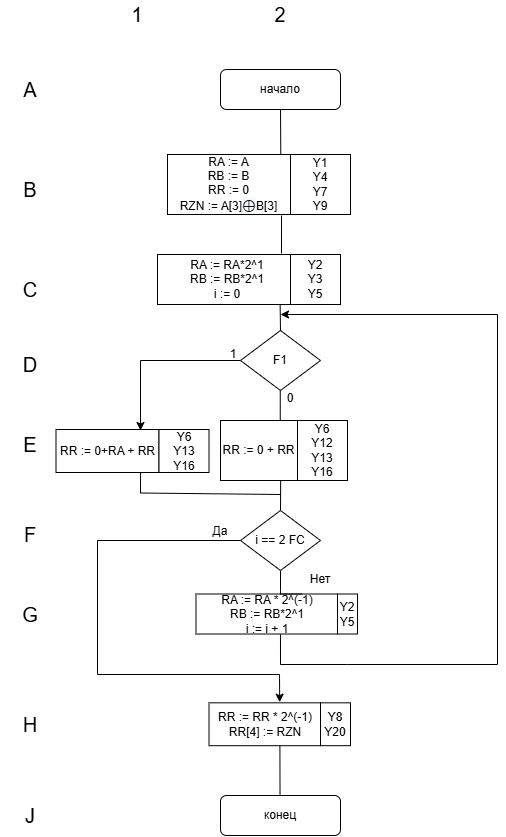

The diagram above was exported from draw.io. Its source (the exported page's mxGraphModel, read from the mxfile embedded in the PNG):
<mxGraphModel dx="1963" dy="709" grid="1" gridSize="10" guides="1" tooltips="1" connect="1" arrows="1" fold="1" page="1" pageScale="1" pageWidth="827" pageHeight="1169" math="0" shadow="0">
  <root>
    <mxCell id="0" />
    <mxCell id="1" parent="0" />
    <mxCell id="6BE3cReO0odgkbeyqsVE-1" parent="1" style="rounded=1;whiteSpace=wrap;html=1;" value="начало" vertex="1">
      <mxGeometry height="40" width="120" x="402.9984339021381" y="85.00107833059212" as="geometry" />
    </mxCell>
    <mxCell id="6BE3cReO0odgkbeyqsVE-2" edge="1" parent="1" style="endArrow=none;html=1;rounded=0;entryX=0.921;entryY=-0.002;entryDx=0;entryDy=0;entryPerimeter=0;endFill=0;" target="6BE3cReO0odgkbeyqsVE-35" value="">
      <mxGeometry height="50" relative="1" width="50" as="geometry">
        <mxPoint x="462.9984339021381" y="125.00107833059212" as="sourcePoint" />
        <mxPoint x="462.9984339021381" y="165.00107833059212" as="targetPoint" />
      </mxGeometry>
    </mxCell>
    <mxCell id="6BE3cReO0odgkbeyqsVE-3" parent="1" style="text;html=1;strokeColor=none;fillColor=none;align=center;verticalAlign=middle;whiteSpace=wrap;rounded=0;" value="&lt;font style=&quot;font-size: 20px;&quot;&gt;1&lt;/font&gt;" vertex="1">
      <mxGeometry height="30" width="60" x="289.9984339021381" y="15.001078330592122" as="geometry" />
    </mxCell>
    <mxCell id="6BE3cReO0odgkbeyqsVE-4" parent="1" style="text;html=1;strokeColor=none;fillColor=none;align=center;verticalAlign=middle;whiteSpace=wrap;rounded=0;" value="&lt;font style=&quot;font-size: 20px;&quot;&gt;2&lt;/font&gt;" vertex="1">
      <mxGeometry height="30" width="60" x="432.9984339021381" y="15.001078330592122" as="geometry" />
    </mxCell>
    <mxCell id="6BE3cReO0odgkbeyqsVE-5" parent="1" style="text;html=1;strokeColor=none;fillColor=none;align=center;verticalAlign=middle;whiteSpace=wrap;rounded=0;" value="&lt;font style=&quot;font-size: 20px;&quot;&gt;A&lt;/font&gt;" vertex="1">
      <mxGeometry height="30" width="60" x="182.99843390213812" y="90.00107833059212" as="geometry" />
    </mxCell>
    <mxCell id="6BE3cReO0odgkbeyqsVE-6" parent="1" style="text;html=1;strokeColor=none;fillColor=none;align=center;verticalAlign=middle;whiteSpace=wrap;rounded=0;" value="&lt;font style=&quot;font-size: 20px;&quot;&gt;B&lt;/font&gt;" vertex="1">
      <mxGeometry height="30" width="60" x="182.99843390213812" y="190.00107833059212" as="geometry" />
    </mxCell>
    <mxCell id="6BE3cReO0odgkbeyqsVE-7" parent="1" style="text;html=1;strokeColor=none;fillColor=none;align=center;verticalAlign=middle;whiteSpace=wrap;rounded=0;" value="&lt;font style=&quot;font-size: 20px;&quot;&gt;C&lt;/font&gt;" vertex="1">
      <mxGeometry height="30" width="60" x="182.99843390213812" y="290.0010783305921" as="geometry" />
    </mxCell>
    <mxCell id="6BE3cReO0odgkbeyqsVE-8" parent="1" style="text;html=1;strokeColor=none;fillColor=none;align=center;verticalAlign=middle;whiteSpace=wrap;rounded=0;" value="&lt;font style=&quot;font-size: 20px;&quot;&gt;D&lt;/font&gt;" vertex="1">
      <mxGeometry height="30" width="60" x="182.99843390213812" y="365.0010783305921" as="geometry" />
    </mxCell>
    <mxCell id="6BE3cReO0odgkbeyqsVE-9" parent="1" style="text;html=1;strokeColor=none;fillColor=none;align=center;verticalAlign=middle;whiteSpace=wrap;rounded=0;" value="&lt;font style=&quot;font-size: 20px;&quot;&gt;E&lt;/font&gt;" vertex="1">
      <mxGeometry height="30" width="60" x="182.99843390213812" y="445.0010783305921" as="geometry" />
    </mxCell>
    <mxCell id="6BE3cReO0odgkbeyqsVE-10" parent="1" style="text;html=1;strokeColor=none;fillColor=none;align=center;verticalAlign=middle;whiteSpace=wrap;rounded=0;" value="&lt;font style=&quot;font-size: 20px;&quot;&gt;F&lt;/font&gt;" vertex="1">
      <mxGeometry height="30" width="60" x="182.99843390213812" y="535.001078330592" as="geometry" />
    </mxCell>
    <mxCell id="6BE3cReO0odgkbeyqsVE-11" parent="1" style="text;html=1;strokeColor=none;fillColor=none;align=center;verticalAlign=middle;whiteSpace=wrap;rounded=0;" value="&lt;font style=&quot;font-size: 20px;&quot;&gt;G&lt;/font&gt;" vertex="1">
      <mxGeometry height="30" width="60" x="182.99843390213812" y="614.501078330592" as="geometry" />
    </mxCell>
    <mxCell id="6BE3cReO0odgkbeyqsVE-12" parent="1" style="rounded=0;whiteSpace=wrap;html=1;" value="&lt;div&gt;&lt;span style=&quot;background-color: transparent; color: light-dark(rgb(0, 0, 0), rgb(255, 255, 255));&quot;&gt;RA := RA*2^1&lt;/span&gt;&lt;/div&gt;&lt;div&gt;RB := RB*2^1&lt;/div&gt;&lt;div&gt;i := 0&lt;/div&gt;" vertex="1">
      <mxGeometry height="50" width="140" x="340" y="270" as="geometry" />
    </mxCell>
    <mxCell id="6BE3cReO0odgkbeyqsVE-13" parent="1" style="rhombus;whiteSpace=wrap;html=1;" value="F1" vertex="1">
      <mxGeometry height="60" width="80" x="422.9984339021381" y="346.001078330592" as="geometry" />
    </mxCell>
    <mxCell id="6BE3cReO0odgkbeyqsVE-14" edge="1" parent="1" style="endArrow=none;html=1;rounded=0;entryX=0.776;entryY=-0.006;entryDx=0;entryDy=0;entryPerimeter=0;endFill=0;" target="6BE3cReO0odgkbeyqsVE-15" value="">
      <mxGeometry height="50" relative="1" width="50" as="geometry">
        <mxPoint x="462.7584339021381" y="406.001078330592" as="sourcePoint" />
        <mxPoint x="462.7584339021381" y="446.001078330592" as="targetPoint" />
      </mxGeometry>
    </mxCell>
    <mxCell id="6BE3cReO0odgkbeyqsVE-15" parent="1" style="rounded=0;whiteSpace=wrap;html=1;" value="RR := 0 + RR" vertex="1">
      <mxGeometry height="60" width="77" x="403" y="436" as="geometry" />
    </mxCell>
    <mxCell id="6BE3cReO0odgkbeyqsVE-16" parent="1" style="text;html=1;whiteSpace=wrap;strokeColor=none;fillColor=none;align=center;verticalAlign=middle;rounded=0;" value="1" vertex="1">
      <mxGeometry height="10" width="50" x="391.4984339021381" y="365.001078330592" as="geometry" />
    </mxCell>
    <mxCell id="6BE3cReO0odgkbeyqsVE-17" edge="1" parent="1" style="endArrow=classic;html=1;rounded=0;exitX=0;exitY=0.5;exitDx=0;exitDy=0;" value="">
      <mxGeometry height="50" relative="1" width="50" as="geometry">
        <Array as="points">
          <mxPoint x="322.9984339021381" y="376.001078330592" />
        </Array>
        <mxPoint x="422.9984339021381" y="376.001078330592" as="sourcePoint" />
        <mxPoint x="322.9984339021381" y="446.001078330592" as="targetPoint" />
      </mxGeometry>
    </mxCell>
    <mxCell id="6BE3cReO0odgkbeyqsVE-18" parent="1" style="text;html=1;whiteSpace=wrap;strokeColor=none;fillColor=none;align=center;verticalAlign=middle;rounded=0;" value="0" vertex="1">
      <mxGeometry height="15" width="40" x="452.9984339021381" y="406.001078330592" as="geometry" />
    </mxCell>
    <mxCell id="6BE3cReO0odgkbeyqsVE-19" parent="1" style="rounded=0;whiteSpace=wrap;html=1;" value="RR := 0+RA + RR" vertex="1">
      <mxGeometry height="43" width="103" x="238.5" y="445" as="geometry" />
    </mxCell>
    <mxCell id="6BE3cReO0odgkbeyqsVE-21" parent="1" style="rounded=0;whiteSpace=wrap;html=1;" value="RA := RA * 2^(-1)&lt;div&gt;RB := RB*2^1&lt;/div&gt;&lt;div&gt;i := i + 1&lt;/div&gt;" vertex="1">
      <mxGeometry height="40" width="141.5" x="378.5" y="609.5" as="geometry" />
    </mxCell>
    <mxCell id="6BE3cReO0odgkbeyqsVE-23" edge="1" parent="1" source="6BE3cReO0odgkbeyqsVE-19" style="endArrow=none;html=1;rounded=0;exitX=0.821;exitY=1.011;exitDx=0;exitDy=0;exitPerimeter=0;endFill=0;" value="">
      <mxGeometry height="50" relative="1" width="50" as="geometry">
        <Array as="points">
          <mxPoint x="322.9984339021381" y="508.501078330592" />
          <mxPoint x="463" y="510" />
        </Array>
        <mxPoint x="323" y="500" as="sourcePoint" />
        <mxPoint x="463" y="510" as="targetPoint" />
      </mxGeometry>
    </mxCell>
    <mxCell id="B6auU978heRrjEzERoek-4" edge="1" parent="1" source="6BE3cReO0odgkbeyqsVE-24" style="edgeStyle=orthogonalEdgeStyle;rounded=0;orthogonalLoop=1;jettySize=auto;html=1;entryX=0.75;entryY=0;entryDx=0;entryDy=0;endArrow=none;endFill=0;" target="6BE3cReO0odgkbeyqsVE-21">
      <mxGeometry relative="1" as="geometry">
        <Array as="points">
          <mxPoint x="463" y="606" />
          <mxPoint x="463" y="606" />
        </Array>
      </mxGeometry>
    </mxCell>
    <mxCell id="6BE3cReO0odgkbeyqsVE-24" parent="1" style="rhombus;whiteSpace=wrap;html=1;" value="i == 2 FC" vertex="1">
      <mxGeometry height="60" width="80" x="422.9984339021381" y="526.001078330592" as="geometry" />
    </mxCell>
    <mxCell id="6BE3cReO0odgkbeyqsVE-30" parent="1" style="rounded=1;whiteSpace=wrap;html=1;" value="конец" vertex="1">
      <mxGeometry height="40" width="120" x="402.9984339021381" y="811.001078330592" as="geometry" />
    </mxCell>
    <mxCell id="6BE3cReO0odgkbeyqsVE-31" parent="1" style="rounded=0;whiteSpace=wrap;html=1;" value="RR := RR * 2^(-1)&lt;br&gt;RR[4] := RZN" vertex="1">
      <mxGeometry height="42.87" width="111.5" x="391.5" y="718.32" as="geometry" />
    </mxCell>
    <mxCell id="6BE3cReO0odgkbeyqsVE-32" edge="1" parent="1" source="6BE3cReO0odgkbeyqsVE-31" style="endArrow=none;html=1;rounded=0;startArrow=none;startFill=0;endFill=0;exitX=0.636;exitY=1.004;exitDx=0;exitDy=0;exitPerimeter=0;" value="">
      <mxGeometry height="50" relative="1" width="50" as="geometry">
        <mxPoint x="462.5184339021381" y="771.001078330592" as="sourcePoint" />
        <mxPoint x="462.5184339021381" y="811.001078330592" as="targetPoint" />
      </mxGeometry>
    </mxCell>
    <mxCell id="6BE3cReO0odgkbeyqsVE-33" parent="1" style="text;html=1;strokeColor=none;fillColor=none;align=center;verticalAlign=middle;whiteSpace=wrap;rounded=0;" value="&lt;font style=&quot;font-size: 20px;&quot;&gt;H&lt;/font&gt;" vertex="1">
      <mxGeometry height="30" width="60" x="182.99843390213812" y="724.751078330592" as="geometry" />
    </mxCell>
    <mxCell id="6BE3cReO0odgkbeyqsVE-34" parent="1" style="text;html=1;strokeColor=none;fillColor=none;align=center;verticalAlign=middle;whiteSpace=wrap;rounded=0;" value="&lt;span style=&quot;font-size: 20px;&quot;&gt;J&lt;/span&gt;" vertex="1">
      <mxGeometry height="30" width="60" x="182.99843390213812" y="816.001078330592" as="geometry" />
    </mxCell>
    <mxCell id="6BE3cReO0odgkbeyqsVE-35" parent="1" style="rounded=0;whiteSpace=wrap;html=1;" value="RA := A&lt;div&gt;RB := B&lt;br&gt;RR := 0&lt;/div&gt;&lt;div&gt;RZN := A[3]&lt;span style=&quot;background-color: rgb(248, 249, 250); color: rgb(16, 20, 24); font-family: monospace, monospace; font-size: 14px; text-align: start;&quot;&gt;⊕&lt;/span&gt;&lt;span style=&quot;color: light-dark(rgb(0, 0, 0), rgb(255, 255, 255)); background-color: transparent;&quot;&gt;B[3]&lt;/span&gt;&lt;/div&gt;" vertex="1">
      <mxGeometry height="60" width="123" x="350" y="170" as="geometry" />
    </mxCell>
    <mxCell id="6BE3cReO0odgkbeyqsVE-36" parent="1" style="rounded=0;whiteSpace=wrap;html=1;" value="Y1&lt;br&gt;Y4&lt;div&gt;Y7&lt;/div&gt;&lt;div&gt;&lt;div&gt;Y9&lt;/div&gt;&lt;/div&gt;" vertex="1">
      <mxGeometry height="60" width="60" x="473" y="170" as="geometry" />
    </mxCell>
    <mxCell id="6BE3cReO0odgkbeyqsVE-37" parent="1" style="rounded=0;whiteSpace=wrap;html=1;" value="&lt;div&gt;&lt;span style=&quot;background-color: transparent; color: light-dark(rgb(0, 0, 0), rgb(255, 255, 255));&quot;&gt;Y2&lt;/span&gt;&lt;/div&gt;&lt;div&gt;Y3&lt;/div&gt;&lt;div&gt;Y5&lt;/div&gt;" vertex="1">
      <mxGeometry height="50" width="50" x="473" y="270" as="geometry" />
    </mxCell>
    <mxCell id="6BE3cReO0odgkbeyqsVE-41" parent="1" style="rounded=0;whiteSpace=wrap;html=1;" value="Y6&lt;div&gt;Y12&lt;/div&gt;&lt;div&gt;Y13&lt;/div&gt;&lt;div&gt;Y16&lt;/div&gt;" vertex="1">
      <mxGeometry height="60" width="50" x="479.9984339021381" y="436.001078330592" as="geometry" />
    </mxCell>
    <mxCell id="6BE3cReO0odgkbeyqsVE-42" parent="1" style="rounded=0;whiteSpace=wrap;html=1;" value="Y6&lt;div&gt;Y13&lt;/div&gt;&lt;div&gt;Y16&lt;/div&gt;" vertex="1">
      <mxGeometry height="43" width="50" x="341.5" y="445" as="geometry" />
    </mxCell>
    <mxCell id="6BE3cReO0odgkbeyqsVE-43" parent="1" style="rounded=0;whiteSpace=wrap;html=1;" value="Y2&lt;div&gt;Y5&lt;/div&gt;" vertex="1">
      <mxGeometry height="40" width="20" x="520" y="609.5" as="geometry" />
    </mxCell>
    <mxCell id="6BE3cReO0odgkbeyqsVE-46" edge="1" parent="1" source="6BE3cReO0odgkbeyqsVE-35" style="endArrow=none;html=1;rounded=0;endFill=0;exitX=0.927;exitY=1.016;exitDx=0;exitDy=0;exitPerimeter=0;" value="">
      <mxGeometry height="50" relative="1" width="50" as="geometry">
        <mxPoint x="464" y="240" as="sourcePoint" />
        <mxPoint x="464" y="269" as="targetPoint" />
      </mxGeometry>
    </mxCell>
    <mxCell id="B6auU978heRrjEzERoek-3" edge="1" parent="1" source="6BE3cReO0odgkbeyqsVE-15" style="endArrow=none;html=1;rounded=0;entryX=0.5;entryY=0;entryDx=0;entryDy=0;endFill=0;exitX=0.781;exitY=1.005;exitDx=0;exitDy=0;exitPerimeter=0;" target="6BE3cReO0odgkbeyqsVE-24" value="">
      <mxGeometry height="50" relative="1" width="50" as="geometry">
        <mxPoint x="463" y="500" as="sourcePoint" />
        <mxPoint x="510" y="522" as="targetPoint" />
      </mxGeometry>
    </mxCell>
    <mxCell id="B6auU978heRrjEzERoek-5" edge="1" parent="1" source="6BE3cReO0odgkbeyqsVE-21" style="endArrow=classic;html=1;rounded=0;exitX=0.597;exitY=1.009;exitDx=0;exitDy=0;exitPerimeter=0;" value="">
      <mxGeometry height="50" relative="1" width="50" as="geometry">
        <Array as="points">
          <mxPoint x="463" y="680" />
          <mxPoint x="530" y="680" />
          <mxPoint x="680" y="680" />
          <mxPoint x="680" y="330" />
          <mxPoint x="463" y="330" />
        </Array>
        <mxPoint x="460" y="572" as="sourcePoint" />
        <mxPoint x="463" y="330" as="targetPoint" />
      </mxGeometry>
    </mxCell>
    <mxCell id="B6auU978heRrjEzERoek-6" edge="1" parent="1" source="6BE3cReO0odgkbeyqsVE-24" style="endArrow=classic;html=1;rounded=0;exitX=0;exitY=0.5;exitDx=0;exitDy=0;entryX=0.634;entryY=-0.015;entryDx=0;entryDy=0;entryPerimeter=0;" target="6BE3cReO0odgkbeyqsVE-31" value="">
      <mxGeometry height="50" relative="1" width="50" as="geometry">
        <Array as="points">
          <mxPoint x="280" y="556" />
          <mxPoint x="280" y="690" />
          <mxPoint x="462" y="690" />
        </Array>
        <mxPoint x="460" y="572" as="sourcePoint" />
        <mxPoint x="463" y="710" as="targetPoint" />
      </mxGeometry>
    </mxCell>
    <mxCell id="B6auU978heRrjEzERoek-7" edge="1" parent="1" source="6BE3cReO0odgkbeyqsVE-12" style="endArrow=none;html=1;rounded=0;entryX=0.5;entryY=0;entryDx=0;entryDy=0;exitX=0.876;exitY=1.009;exitDx=0;exitDy=0;exitPerimeter=0;endFill=0;" target="6BE3cReO0odgkbeyqsVE-13" value="">
      <mxGeometry height="50" relative="1" width="50" as="geometry">
        <mxPoint x="460" y="420" as="sourcePoint" />
        <mxPoint x="510" y="370" as="targetPoint" />
      </mxGeometry>
    </mxCell>
    <mxCell id="B6auU978heRrjEzERoek-8" parent="1" style="text;html=1;whiteSpace=wrap;strokeColor=none;fillColor=none;align=center;verticalAlign=middle;rounded=0;" value="Нет" vertex="1">
      <mxGeometry height="30" width="60" x="473" y="579.5" as="geometry" />
    </mxCell>
    <mxCell id="B6auU978heRrjEzERoek-10" parent="1" style="text;html=1;whiteSpace=wrap;strokeColor=none;fillColor=none;align=center;verticalAlign=middle;rounded=0;" value="Да" vertex="1">
      <mxGeometry height="30" width="60" x="373" y="532" as="geometry" />
    </mxCell>
    <mxCell id="lbzRoBwwUYdit4vtHnZM-3" parent="1" style="rounded=0;whiteSpace=wrap;html=1;" value="Y8&lt;div&gt;Y20&lt;/div&gt;" vertex="1">
      <mxGeometry height="42.87" width="30" x="503" y="718.32" as="geometry" />
    </mxCell>
  </root>
</mxGraphModel>